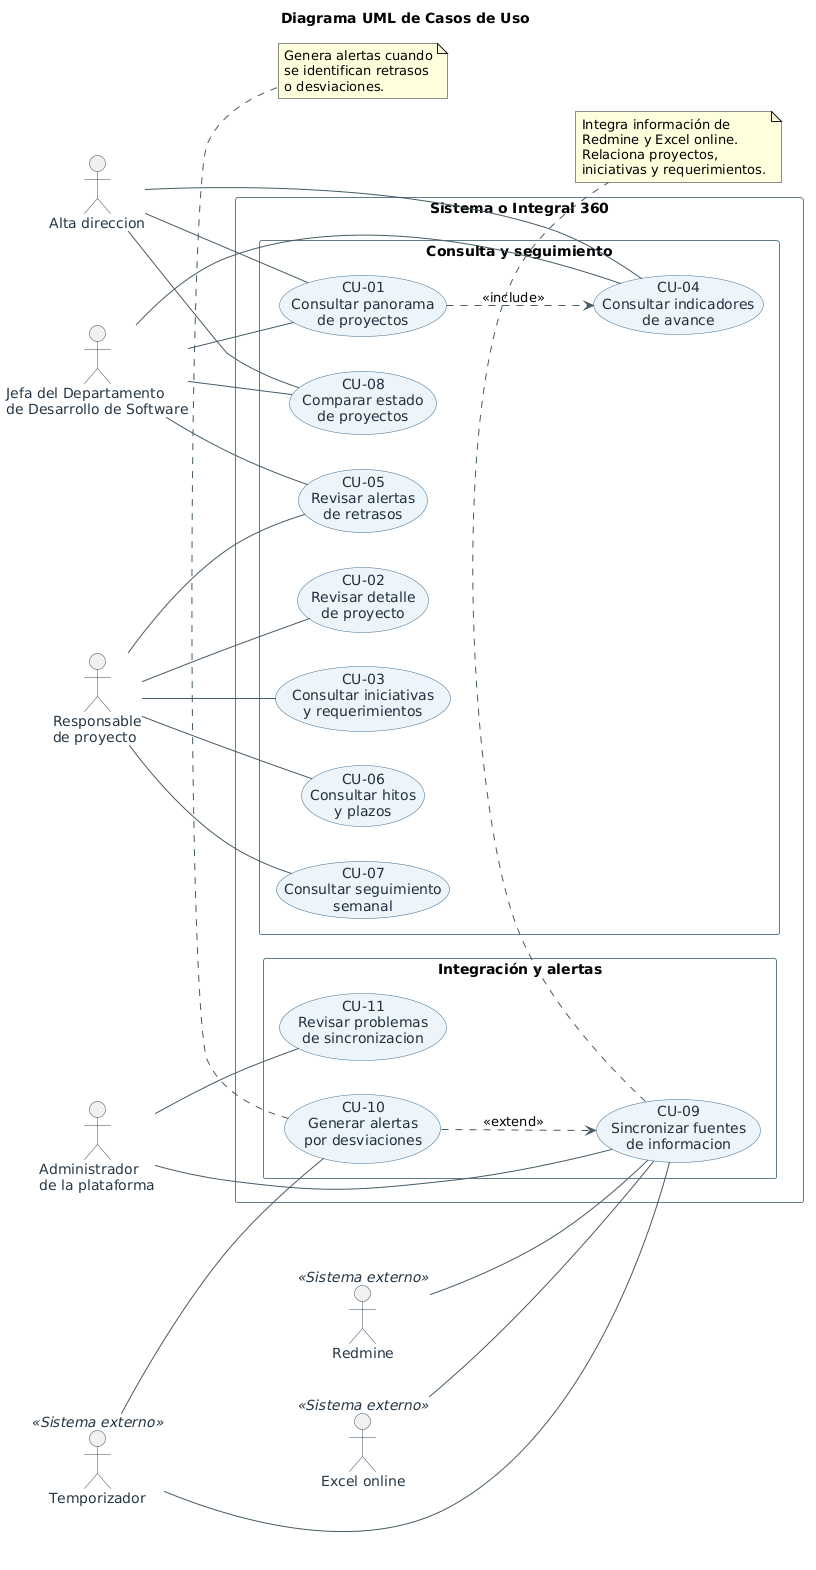

The diagram above was rendered by PlantUML. Its source (embedded in the PNG):
@startuml
title Diagrama UML de Casos de Uso 

left to right direction

skinparam backgroundColor white
skinparam shadowing false
skinparam packageStyle rectangle
skinparam defaultFontName Arial
skinparam ArrowColor #455A64

skinparam actor {
  BorderColor #34495E
  FontColor #253746
}

skinparam usecase {
  BackgroundColor #EDF4FA
  BorderColor #376A92
  FontColor #203040
}

skinparam rectangle {
  BorderColor #607D8B
  BackgroundColor white
}

' =====================================
' ACTORES 
' =====================================

actor "Jefa del Departamento\nde Desarrollo de Software" as Jefa

actor "Alta direccion" as Direccion

actor "Responsable\nde proyecto" as Responsable

actor "Administrador\nde la plataforma" as Admin

' =====================================
' SISTEMA VISIÓN INTEGRAL 360
' =====================================

rectangle "Sistema o Integral 360" {

  package "Consulta y seguimiento" {

    usecase "CU-01\nConsultar panorama\nde proyectos" as CU01

    usecase "CU-02\nRevisar detalle\nde proyecto" as CU02

    usecase "CU-03\nConsultar iniciativas\ny requerimientos" as CU03

    usecase "CU-04\nConsultar indicadores\nde avance" as CU04

    usecase "CU-05\nRevisar alertas\nde retrasos" as CU05

    usecase "CU-06\nConsultar hitos\ny plazos" as CU06

    usecase "CU-07\nConsultar seguimiento\nsemanal" as CU07

    usecase "CU-08\nComparar estado\nde proyectos" as CU08
  }

  package "Integración y alertas" {

    usecase "CU-09\nSincronizar fuentes\nde informacion" as CU09

    usecase "CU-10\nGenerar alertas\npor desviaciones" as CU10

    usecase "CU-11\nRevisar problemas\nde sincronizacion" as CU11
  }
}

' =====================================
' SISTEMAS EXTERNOS
' =====================================

actor "Redmine" as Redmine <<Sistema externo>>

actor "Excel online" as Excel <<Sistema externo>>

actor "Temporizador" as Timer <<Sistema externo>>

' =====================================
' ASOCIACIONES CON USUARIOS
' =====================================

Jefa -- CU01
Jefa -- CU04
Jefa -- CU05
Jefa -- CU08

Direccion -- CU01
Direccion -- CU04
Direccion -- CU08

Responsable -- CU02
Responsable -- CU03
Responsable -- CU05
Responsable -- CU06
Responsable -- CU07

Admin -- CU09
Admin -- CU11

' =====================================
' ASOCIACIONES CON SISTEMAS EXTERNOS
' =====================================

Redmine -- CU09
Excel -- CU09

Timer -- CU09
Timer -- CU10

' =====================================
' RELACIONES UML
' =====================================

' El panorama general incorpora indicadores

CU01 ..> CU04 : <<include>>

' Al sincronizar, pueden detectarse
' desviaciones que generen alertas

CU10 ..> CU09 : <<extend>>

' =====================================
' NOTAS
' =====================================

note bottom of CU09
  Integra información de
  Redmine y Excel online.
  Relaciona proyectos,
  iniciativas y requerimientos.
end note

note bottom of CU10
  Genera alertas cuando
  se identifican retrasos
  o desviaciones.
end note
@enduml